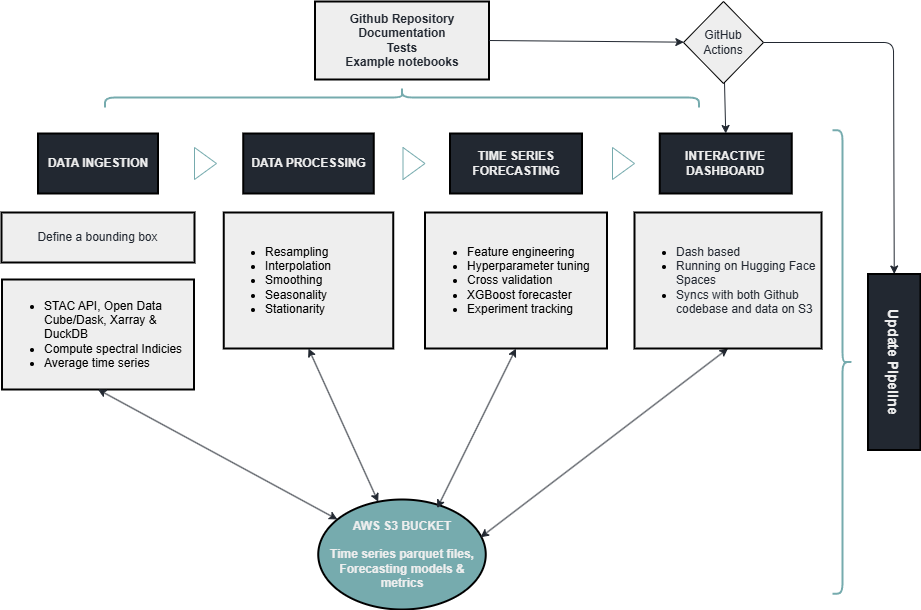

The diagram above was exported from draw.io. Its source (the exported page's mxGraphModel, read from the mxfile embedded in the PNG):
<mxGraphModel dx="928" dy="642" grid="1" gridSize="11" guides="1" tooltips="1" connect="1" arrows="1" fold="1" page="1" pageScale="1" pageWidth="1100" pageHeight="850" background="none" math="0" shadow="1">
  <root>
    <mxCell id="0" />
    <mxCell id="1" parent="0" />
    <mxCell id="2" value="&lt;b&gt;&lt;font style=&quot;color: light-dark(rgb(238, 238, 238), rgb(238, 238, 238));&quot;&gt;DATA INGESTION&lt;/font&gt;&lt;/b&gt;" style="rounded=0;whiteSpace=wrap;html=1;strokeWidth=2;fillWeight=4;hachureGap=8;hachureAngle=45;fillColor=light-dark(#222831,#222831);strokeColor=light-dark(#000000,#000000);fillStyle=solid;" parent="1" vertex="1">
      <mxGeometry x="173.5" y="206" width="120" height="60" as="geometry" />
    </mxCell>
    <mxCell id="8" value="&lt;span style=&quot;forced-color-adjust: none; scrollbar-color: rgb(226, 226, 226) rgb(251, 251, 251); font-family: Helvetica; font-size: 12px; font-style: normal; font-variant-ligatures: normal; font-variant-caps: normal; letter-spacing: normal; orphans: 2; text-indent: 0px; text-transform: none; widows: 2; word-spacing: 0px; -webkit-text-stroke-width: 0px; white-space: normal; text-decoration-thickness: initial; text-decoration-style: initial; text-decoration-color: initial;&quot;&gt;&lt;font style=&quot;forced-color-adjust: none; scrollbar-color: rgb(226, 226, 226) rgb(251, 251, 251);&quot;&gt;&lt;font style=&quot;forced-color-adjust: none; scrollbar-color: rgb(226, 226, 226) rgb(251, 251, 251); color: light-dark(rgb(0, 0, 0), rgb(34, 40, 49));&quot;&gt;&lt;div style=&quot;&quot;&gt;&lt;ul style=&quot;&quot;&gt;&lt;li style=&quot;&quot;&gt;&lt;span style=&quot;background-color: transparent;&quot;&gt;STAC API,&amp;nbsp;&lt;/span&gt;Open Data Cube/Dask, Xarray &amp;amp; DuckDB&lt;/li&gt;&lt;li style=&quot;&quot;&gt;&lt;span style=&quot;background-color: transparent;&quot;&gt;&lt;font&gt;Compute spectral Indicies&lt;/font&gt;&lt;/span&gt;&lt;/li&gt;&lt;li style=&quot;&quot;&gt;&lt;span style=&quot;background-color: transparent; scrollbar-color: rgb(226, 226, 226) rgb(251, 251, 251);&quot;&gt;&lt;font style=&quot;scrollbar-color: rgb(226, 226, 226) rgb(251, 251, 251);&quot;&gt;&lt;font style=&quot;scrollbar-color: rgb(226, 226, 226) rgb(251, 251, 251);&quot;&gt;Average&amp;nbsp;time series&lt;/font&gt;&lt;/font&gt;&lt;/span&gt;&lt;/li&gt;&lt;/ul&gt;&lt;/div&gt;&lt;/font&gt;&lt;/font&gt;&lt;/span&gt;" style="rounded=0;whiteSpace=wrap;html=1;strokeWidth=2;fillWeight=4;hachureGap=8;hachureAngle=45;fillColor=light-dark(#EEEEEE,#EEEEEE);align=left;strokeColor=light-dark(#000000,#000000);fillStyle=solid;" parent="1" vertex="1">
      <mxGeometry x="137.5" y="352" width="192" height="110" as="geometry" />
    </mxCell>
    <mxCell id="10" value="&lt;b&gt;&lt;font style=&quot;color: light-dark(rgb(238, 238, 238), rgb(238, 238, 238));&quot;&gt;DATA PROCESSING&lt;/font&gt;&lt;/b&gt;" style="rounded=0;whiteSpace=wrap;html=1;strokeWidth=2;fillWeight=4;hachureGap=8;hachureAngle=45;fillColor=light-dark(#222831,#222831);strokeColor=light-dark(#000000,#000000);gradientColor=none;fillStyle=solid;" parent="1" vertex="1">
      <mxGeometry x="378.75" y="206" width="130.5" height="60" as="geometry" />
    </mxCell>
    <mxCell id="12" value="&lt;ul&gt;&lt;li&gt;&lt;font style=&quot;color: light-dark(rgb(0, 0, 0), rgb(34, 40, 49));&quot;&gt;Resampling&lt;/font&gt;&lt;/li&gt;&lt;li&gt;&lt;font style=&quot;color: light-dark(rgb(0, 0, 0), rgb(34, 40, 49));&quot;&gt;Interpolation&lt;/font&gt;&lt;/li&gt;&lt;li&gt;&lt;font style=&quot;color: light-dark(rgb(0, 0, 0), rgb(34, 40, 49));&quot;&gt;Smoothing&lt;/font&gt;&lt;/li&gt;&lt;li&gt;&lt;font style=&quot;color: light-dark(rgb(0, 0, 0), rgb(34, 40, 49));&quot;&gt;Seasonality&lt;/font&gt;&lt;/li&gt;&lt;li&gt;&lt;font style=&quot;color: light-dark(rgb(0, 0, 0), rgb(34, 40, 49));&quot;&gt;Stationarity&lt;/font&gt;&lt;/li&gt;&lt;/ul&gt;" style="rounded=0;whiteSpace=wrap;html=1;strokeWidth=2;fillWeight=4;hachureGap=8;hachureAngle=45;fillColor=light-dark(#EEEEEE,#EEEEEE);align=left;strokeColor=light-dark(#000000,#000000);fillStyle=solid;" parent="1" vertex="1">
      <mxGeometry x="359.25" y="285" width="169.5" height="136" as="geometry" />
    </mxCell>
    <mxCell id="13" value="&lt;b&gt;&lt;font style=&quot;color: light-dark(rgb(238, 238, 238), rgb(238, 238, 238));&quot;&gt;TIME SERIES FORECASTING&lt;/font&gt;&lt;/b&gt;" style="rounded=0;whiteSpace=wrap;html=1;strokeWidth=2;fillWeight=4;hachureGap=8;hachureAngle=45;fillColor=light-dark(#222831,#222831);strokeColor=light-dark(#000000,#000000);fillStyle=solid;fontColor=light-dark(#000000,#FFFFFF);" parent="1" vertex="1">
      <mxGeometry x="585.5" y="206" width="132" height="60" as="geometry" />
    </mxCell>
    <mxCell id="14" value="&lt;ul&gt;&lt;li&gt;&lt;font style=&quot;color: light-dark(rgb(0, 0, 0), rgb(34, 40, 49));&quot;&gt;Feature engineering&lt;/font&gt;&lt;/li&gt;&lt;li&gt;&lt;font style=&quot;color: light-dark(rgb(0, 0, 0), rgb(34, 40, 49));&quot;&gt;Hyperparameter tuning&lt;/font&gt;&lt;/li&gt;&lt;li&gt;&lt;font style=&quot;color: light-dark(rgb(0, 0, 0), rgb(34, 40, 49));&quot;&gt;Cross validation&lt;/font&gt;&lt;/li&gt;&lt;li style=&quot;scrollbar-color: rgb(75, 75, 75) rgb(27, 29, 30);&quot;&gt;&lt;font style=&quot;scrollbar-color: rgb(75, 75, 75) rgb(27, 29, 30); color: light-dark(rgb(0, 0, 0), rgb(34, 40, 49));&quot;&gt;XGBoost forecaster&lt;/font&gt;&lt;/li&gt;&lt;li&gt;&lt;font style=&quot;color: light-dark(rgb(0, 0, 0), rgb(34, 40, 49));&quot;&gt;Experiment tracking&lt;/font&gt;&lt;/li&gt;&lt;/ul&gt;" style="rounded=0;whiteSpace=wrap;html=1;strokeWidth=2;fillWeight=4;hachureGap=8;hachureAngle=45;fillColor=light-dark(#EEEEEE,#EEEEEE);align=left;strokeColor=light-dark(#000000,#000000);fillStyle=solid;" parent="1" vertex="1">
      <mxGeometry x="560.5" y="285" width="182" height="136" as="geometry" />
    </mxCell>
    <mxCell id="16" value="&lt;span&gt;&lt;font style=&quot;color: light-dark(rgb(34, 40, 49), rgb(34, 40, 49));&quot;&gt;Define a bounding box&lt;/font&gt;&lt;/span&gt;" style="rounded=0;whiteSpace=wrap;html=1;strokeWidth=2;fillWeight=4;hachureGap=8;hachureAngle=45;fillColor=light-dark(#EEEEEE,#EEEEEE);strokeColor=light-dark(#000000,#000000);fillStyle=solid;" parent="1" vertex="1">
      <mxGeometry x="137" y="285" width="193" height="50" as="geometry" />
    </mxCell>
    <mxCell id="25" value="&lt;b&gt;&lt;font style=&quot;color: light-dark(rgb(238, 238, 238), rgb(238, 238, 238));&quot;&gt;INTERACTIVE DASHBOARD&lt;/font&gt;&lt;/b&gt;" style="rounded=0;whiteSpace=wrap;html=1;strokeWidth=2;fillWeight=4;hachureGap=8;hachureAngle=45;fillColor=light-dark(#222831,#222831);strokeColor=light-dark(#000000,#000000);fillStyle=solid;fontColor=light-dark(#000000,#FFFFFF);labelBackgroundColor=none;labelBorderColor=none;gradientColor=none;" parent="1" vertex="1">
      <mxGeometry x="795.25" y="206" width="132" height="60" as="geometry" />
    </mxCell>
    <mxCell id="26" value="&lt;b&gt;&lt;font style=&quot;color: light-dark(rgb(34, 40, 49), rgb(34, 40, 49));&quot;&gt;Github Repository&lt;/font&gt;&lt;/b&gt;&lt;div&gt;&lt;b&gt;&lt;font style=&quot;color: light-dark(rgb(34, 40, 49), rgb(34, 40, 49));&quot;&gt;Documentation&lt;/font&gt;&lt;/b&gt;&lt;/div&gt;&lt;div&gt;&lt;b&gt;&lt;font style=&quot;color: light-dark(rgb(34, 40, 49), rgb(34, 40, 49));&quot;&gt;Tests&lt;/font&gt;&lt;/b&gt;&lt;/div&gt;&lt;div&gt;&lt;b&gt;&lt;font style=&quot;color: light-dark(rgb(34, 40, 49), rgb(34, 40, 49));&quot;&gt;Example notebooks&lt;/font&gt;&lt;/b&gt;&lt;/div&gt;" style="rounded=0;whiteSpace=wrap;html=1;strokeWidth=2;fillWeight=4;hachureGap=8;hachureAngle=45;fillColor=light-dark(#EEEEEE,#EEEEEE);strokeColor=light-dark(#000000,#000000);fillStyle=solid;fontColor=light-dark(#000000,#000000);" parent="1" vertex="1">
      <mxGeometry x="450.5" y="74" width="174" height="78" as="geometry" />
    </mxCell>
    <mxCell id="29" value="&lt;b&gt;&lt;font style=&quot;color: light-dark(rgb(238, 238, 238), rgb(238, 238, 238));&quot;&gt;AWS S3 BUCKET&lt;/font&gt;&lt;/b&gt;&lt;div&gt;&lt;font style=&quot;color: light-dark(rgb(238, 238, 238), rgb(238, 238, 238));&quot;&gt;&lt;b&gt;&lt;br&gt;&lt;/b&gt;&lt;/font&gt;&lt;div&gt;&lt;b&gt;&lt;font style=&quot;color: light-dark(rgb(238, 238, 238), rgb(238, 238, 238));&quot;&gt;Time series parquet files,&lt;/font&gt;&lt;/b&gt;&lt;/div&gt;&lt;div&gt;&lt;font style=&quot;color: light-dark(rgb(238, 238, 238), rgb(238, 238, 238));&quot;&gt;&lt;b style=&quot;&quot;&gt;Forecasting models &amp;amp; metrics&lt;/b&gt;&lt;/font&gt;&lt;/div&gt;&lt;/div&gt;" style="ellipse;whiteSpace=wrap;html=1;strokeWidth=2;fillWeight=2;hachureGap=8;fillColor=light-dark(#76ABAE,#76ABAE);fillStyle=solid;strokeColor=light-dark(#000000,#000000);" parent="1" vertex="1">
      <mxGeometry x="453.75" y="572" width="167.5" height="110" as="geometry" />
    </mxCell>
    <mxCell id="39" value="" style="endArrow=classic;html=1;strokeWidth=1;strokeColor=light-dark(#222831,#222831);startArrow=classic;startFill=1;entryX=0.5;entryY=1;entryDx=0;entryDy=0;exitX=0.969;exitY=0.344;exitDx=0;exitDy=0;exitPerimeter=0;endSize=6;" parent="1" source="29" target="45" edge="1">
      <mxGeometry width="50" height="50" relative="1" as="geometry">
        <mxPoint x="664.5" y="627" as="sourcePoint" />
        <mxPoint x="774.5" y="440" as="targetPoint" />
      </mxGeometry>
    </mxCell>
    <mxCell id="40" value="" style="endArrow=classic;html=1;strokeColor=light-dark(#222831,#222831);strokeWidth=1;startArrow=classic;startFill=1;entryX=0.5;entryY=1;entryDx=0;entryDy=0;" parent="1" source="29" target="12" edge="1">
      <mxGeometry width="50" height="50" relative="1" as="geometry">
        <mxPoint x="679.5" y="579" as="sourcePoint" />
        <mxPoint x="505.5" y="437" as="targetPoint" />
      </mxGeometry>
    </mxCell>
    <mxCell id="41" value="" style="endArrow=classic;html=1;flowAnimation=0;strokeColor=light-dark(#222831,#222831);strokeWidth=1;startArrow=classic;startFill=1;entryX=0.71;entryY=0.078;entryDx=0;entryDy=0;entryPerimeter=0;exitX=0.5;exitY=1;exitDx=0;exitDy=0;" parent="1" source="14" target="29" edge="1">
      <mxGeometry width="50" height="50" relative="1" as="geometry">
        <mxPoint x="664.058" y="417.3600000000001" as="sourcePoint" />
        <mxPoint x="572" y="572" as="targetPoint" />
      </mxGeometry>
    </mxCell>
    <mxCell id="42" value="" style="endArrow=classic;html=1;strokeColor=light-dark(#222831,#222831);strokeWidth=1;startArrow=classic;startFill=1;exitX=0.5;exitY=1;exitDx=0;exitDy=0;" parent="1" source="8" target="29" edge="1">
      <mxGeometry width="50" height="50" relative="1" as="geometry">
        <mxPoint x="352" y="502" as="sourcePoint" />
        <mxPoint x="658.5" y="614" as="targetPoint" />
      </mxGeometry>
    </mxCell>
    <mxCell id="45" value="&lt;ul&gt;&lt;li&gt;&lt;font style=&quot;color: light-dark(rgb(34, 40, 49), rgb(34, 40, 49));&quot;&gt;Dash based&lt;/font&gt;&lt;/li&gt;&lt;li&gt;&lt;font style=&quot;color: light-dark(rgb(34, 40, 49), rgb(34, 40, 49));&quot;&gt;Running on Hugging Face Spaces&lt;/font&gt;&lt;/li&gt;&lt;li&gt;&lt;font style=&quot;color: light-dark(rgb(34, 40, 49), rgb(34, 40, 49));&quot;&gt;Syncs with both Github codebase and data on S3&lt;/font&gt;&lt;/li&gt;&lt;/ul&gt;" style="rounded=0;whiteSpace=wrap;html=1;strokeWidth=2;fillWeight=4;hachureGap=8;hachureAngle=45;fillColor=light-dark(#EEEEEE,#EEEEEE);align=left;strokeColor=light-dark(#000000,#000000);fillStyle=solid;" parent="1" vertex="1">
      <mxGeometry x="770" y="285" width="187" height="136" as="geometry" />
    </mxCell>
    <mxCell id="53" style="edgeStyle=none;html=1;entryX=1;entryY=0.5;entryDx=0;entryDy=0;startArrow=classic;startFill=1;endArrow=none;endFill=0;strokeColor=light-dark(#222831,#222831);" parent="1" source="52" target="26" edge="1">
      <mxGeometry relative="1" as="geometry" />
    </mxCell>
    <mxCell id="54" style="edgeStyle=none;html=1;entryX=0.5;entryY=0;entryDx=0;entryDy=0;strokeColor=light-dark(#222831,#222831);" parent="1" source="52" target="25" edge="1">
      <mxGeometry relative="1" as="geometry" />
    </mxCell>
    <mxCell id="52" value="&lt;font style=&quot;color: light-dark(rgb(34, 40, 49), rgb(34, 40, 49));&quot;&gt;GitHub Actions&lt;/font&gt;" style="rhombus;whiteSpace=wrap;html=1;strokeColor=light-dark(#000000,#000000);fillColor=light-dark(#EEEEEE,#EEEEEE);" parent="1" vertex="1">
      <mxGeometry x="819" y="74" width="80" height="82" as="geometry" />
    </mxCell>
    <mxCell id="55" value="" style="shape=curlyBracket;whiteSpace=wrap;html=1;rounded=1;labelPosition=left;verticalLabelPosition=middle;align=right;verticalAlign=middle;rotation=90;strokeWidth=2;strokeColor=light-dark(#76ABAE,#76ABAE);" parent="1" vertex="1">
      <mxGeometry x="527.5" y="-127" width="20" height="594" as="geometry" />
    </mxCell>
    <mxCell id="56" value="" style="triangle;whiteSpace=wrap;html=1;strokeColor=light-dark(#76ABAE,#76ABAE);" parent="1" vertex="1">
      <mxGeometry x="330" y="220" width="22" height="32" as="geometry" />
    </mxCell>
    <mxCell id="59" value="" style="triangle;whiteSpace=wrap;html=1;strokeColor=light-dark(#76ABAE,#76ABAE);" parent="1" vertex="1">
      <mxGeometry x="538.5" y="220" width="22" height="32" as="geometry" />
    </mxCell>
    <mxCell id="61" value="" style="triangle;whiteSpace=wrap;html=1;strokeColor=light-dark(#76ABAE,#76ABAE);" parent="1" vertex="1">
      <mxGeometry x="748" y="220" width="22" height="32" as="geometry" />
    </mxCell>
    <mxCell id="62" value="&lt;span&gt;&lt;font style=&quot;font-size: 14px; color: light-dark(rgb(238, 238, 238), rgb(238, 238, 238));&quot;&gt;&lt;b style=&quot;&quot;&gt;Update Pipeline&lt;/b&gt;&lt;/font&gt;&lt;/span&gt;" style="rounded=0;whiteSpace=wrap;html=1;strokeWidth=2;fillWeight=4;hachureGap=8;hachureAngle=45;fillColor=light-dark(#222831,#222831);strokeColor=light-dark(#000000,#000000);fillStyle=solid;rotation=90;" parent="1" vertex="1">
      <mxGeometry x="941.75" y="408.25" width="176" height="52.5" as="geometry" />
    </mxCell>
    <mxCell id="63" style="edgeStyle=none;html=1;entryX=0;entryY=0.5;entryDx=0;entryDy=0;exitX=1;exitY=0.5;exitDx=0;exitDy=0;strokeColor=light-dark(#222831,#222831);" parent="1" source="52" target="62" edge="1">
      <mxGeometry relative="1" as="geometry">
        <mxPoint x="871" y="166" as="sourcePoint" />
        <mxPoint x="870" y="217" as="targetPoint" />
        <Array as="points">
          <mxPoint x="1029" y="115" />
        </Array>
      </mxGeometry>
    </mxCell>
    <mxCell id="64" value="" style="shape=curlyBracket;whiteSpace=wrap;html=1;rounded=1;labelPosition=left;verticalLabelPosition=middle;align=right;verticalAlign=middle;rotation=-180;strokeWidth=2;strokeColor=light-dark(#76ABAE,#76ABAE);" parent="1" vertex="1">
      <mxGeometry x="968" y="202.75" width="20" height="463.5" as="geometry" />
    </mxCell>
  </root>
</mxGraphModel>